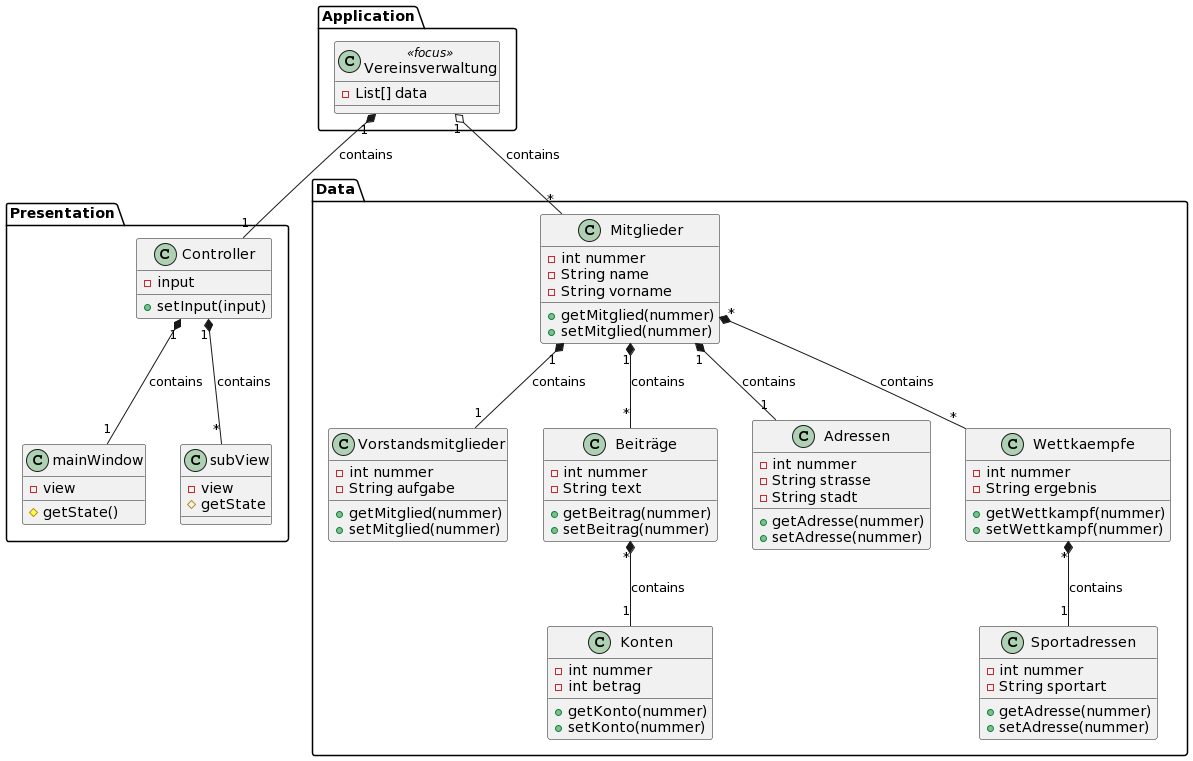

The diagram above was rendered by PlantUML. Its source (embedded in the PNG):
@startuml
'https://plantuml.com/class-diagram

package Application {
    class Vereinsverwaltung << focus >> {
        -List[] data
    }
}

package Presentation {
    class mainWindow {
        -view
        #getState()
    }

    class subView {
        -view
        #getState
    }

    class Controller {
        -input
        +setInput(input)
    }

    Controller "1" *-- "1" mainWindow :contains
    Controller "1" *-- "*" subView :contains
}

package Data {
    class Mitglieder {
        -int nummer
        -String name
        -String vorname
        +getMitglied(nummer)
        +setMitglied(nummer)
    }

    class Vorstandsmitglieder {
        -int nummer
        -String aufgabe
        +getMitglied(nummer)
        +setMitglied(nummer)
    }

    class Beiträge {
        -int nummer
        -String text
        +getBeitrag(nummer)
        +setBeitrag(nummer)
    }

    class Konten {
        -int nummer
        -int betrag
        +getKonto(nummer)
        +setKonto(nummer)
    }

    class Adressen {
        -int nummer
        -String strasse
        -String stadt
        +getAdresse(nummer)
        +setAdresse(nummer)
    }

    class Sportadressen {
        -int nummer
        -String sportart
        +getAdresse(nummer)
        +setAdresse(nummer)
    }

    class Wettkaempfe {
        -int nummer
        -String ergebnis
        +getWettkampf(nummer)
        +setWettkampf(nummer)
    }

    Mitglieder "1" *-- "1" Vorstandsmitglieder :contains
    Mitglieder "1" *-- "*" Beiträge :contains
    Mitglieder "1" *-- "1" Adressen :contains
    Wettkaempfe "*" *-- "1" Sportadressen :contains
    Beiträge "*" *-- "1" Konten :contains
    Mitglieder "*" *-- "*" Wettkaempfe :contains
 }

 Vereinsverwaltung "1" o-- "*" Mitglieder :contains
 Vereinsverwaltung "1" *-- "1" Controller :contains
@enduml